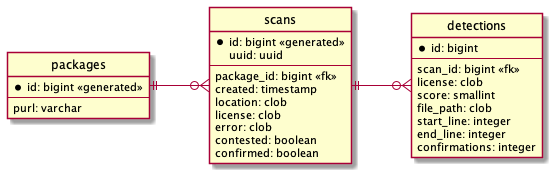

The diagram above was rendered by PlantUML. Its source (embedded in the PNG):
@startuml

left to right direction 

' Config ERD diagram
hide circle
skinparam linetype ortho

entity packages {
    *id: bigint <<generated>>
    ---
    purl: varchar
}

entity scans {
    *id: bigint <<generated>>
    uuid: uuid
    ---
    package_id: bigint <<fk>>
    created: timestamp
    location: clob
    license: clob
    error: clob
    contested: boolean
    confirmed: boolean
}
packages ||--o{ scans

entity detections {
    *id: bigint
    ---
    scan_id: bigint <<fk>>
    license: clob
    score: smallint
    file_path: clob
    start_line: integer
    end_line: integer
    confirmations: integer
}
scans ||--o{ detections

@enduml